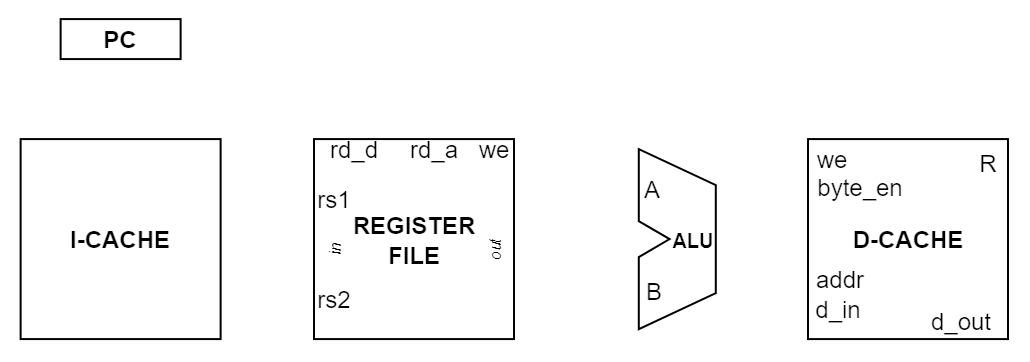

The diagram above was exported from draw.io. Its source (the exported page's mxGraphModel, read from the mxfile embedded in the PNG):
<mxGraphModel dx="670" dy="387" grid="0" gridSize="1.9685" guides="1" tooltips="1" connect="1" arrows="1" fold="1" page="1" pageScale="1" pageWidth="1400" pageHeight="850" math="1" shadow="0">
  <root>
    <mxCell id="0" />
    <mxCell id="1" parent="0" />
    <mxCell id="56GJDkUiIZOJdc-Ve6q_-3" parent="1" style="rounded=0;whiteSpace=wrap;html=1;fontStyle=1;fillColor=none;" value="PC" vertex="1">
      <mxGeometry height="20" width="60" x="143.31" y="229.54" as="geometry" />
    </mxCell>
    <mxCell id="56GJDkUiIZOJdc-Ve6q_-4" parent="1" style="rounded=0;whiteSpace=wrap;html=1;fontStyle=1;fillColor=none;" value="I-CACHE" vertex="1">
      <mxGeometry height="100" width="100" x="123.31" y="289.53999999999996" as="geometry" />
    </mxCell>
    <mxCell id="56GJDkUiIZOJdc-Ve6q_-44" parent="1" style="whiteSpace=wrap;html=1;aspect=fixed;fillColor=none;" value="&lt;b&gt;REGISTER&lt;/b&gt;&lt;div&gt;&lt;b&gt;FILE&lt;/b&gt;&lt;/div&gt;" vertex="1">
      <mxGeometry height="100" width="100" x="269.99999999999994" y="289.53999999999996" as="geometry" />
    </mxCell>
    <mxCell id="NB2XsjlGmgiqoRLBOiyn-1" parent="1" style="text;html=1;whiteSpace=wrap;strokeColor=none;fillColor=none;align=center;verticalAlign=middle;rounded=0;" value="rs1" vertex="1">
      <mxGeometry height="10" width="20" x="269.99999999999994" y="314.53999999999996" as="geometry" />
    </mxCell>
    <mxCell id="NB2XsjlGmgiqoRLBOiyn-2" parent="1" style="text;html=1;whiteSpace=wrap;strokeColor=none;fillColor=none;align=center;verticalAlign=middle;rounded=0;" value="rs2" vertex="1">
      <mxGeometry height="10" width="20" x="269.99999999999994" y="364.53999999999996" as="geometry" />
    </mxCell>
    <mxCell id="NB2XsjlGmgiqoRLBOiyn-4" parent="1" style="text;html=1;whiteSpace=wrap;strokeColor=none;fillColor=none;align=center;verticalAlign=middle;rounded=0;" value="rd_d" vertex="1">
      <mxGeometry height="10" width="20" x="279.99999999999994" y="289.53999999999996" as="geometry" />
    </mxCell>
    <mxCell id="NB2XsjlGmgiqoRLBOiyn-5" parent="1" style="text;html=1;whiteSpace=wrap;strokeColor=none;fillColor=none;align=center;verticalAlign=middle;rounded=0;" value="we" vertex="1">
      <mxGeometry height="10" width="20" x="349.99999999999994" y="289.53999999999996" as="geometry" />
    </mxCell>
    <mxCell id="NB2XsjlGmgiqoRLBOiyn-9" parent="1" style="text;html=1;whiteSpace=wrap;strokeColor=none;fillColor=none;align=center;verticalAlign=middle;rounded=0;" value="rd_a" vertex="1">
      <mxGeometry height="10" width="20" x="319.99999999999994" y="289.53999999999996" as="geometry" />
    </mxCell>
    <mxCell id="NB2XsjlGmgiqoRLBOiyn-10" parent="1" style="text;html=1;whiteSpace=wrap;strokeColor=none;fillColor=none;align=center;verticalAlign=middle;rounded=0;rotation=-90;glass=0;fontStyle=2;fontSize=8;" value="out" vertex="1">
      <mxGeometry height="10" width="80" x="319.99999999999994" y="339.53999999999996" as="geometry" />
    </mxCell>
    <mxCell id="NB2XsjlGmgiqoRLBOiyn-11" parent="1" style="text;html=1;whiteSpace=wrap;strokeColor=none;fillColor=none;align=center;verticalAlign=middle;rounded=0;rotation=-90;glass=0;fontStyle=2;fontSize=8;" value="in" vertex="1">
      <mxGeometry height="10" width="20" x="269.99999999999994" y="339.53999999999996" as="geometry" />
    </mxCell>
    <mxCell id="NB2XsjlGmgiqoRLBOiyn-124" parent="1" style="shape=stencil(tZXPcoMgEMafpQeO6aAkba8d2x5zygsQ3VQmCA6SmPbpu4pOS/wzjtUZD/B98NsFdwfCoiLlOZCQKp4BYW8kDK1B5VuLZK9tnKKAbuqsgFI3L+/mvMghtk68ciP4UYJzCmv0GUqR2IYhVApG2Mpl74S+4prqY1GslUKI0KrwnD8+wrhQuJfeHKwJ/+XNcuRnYME0STqVhB/TsY+7dcDBSvn62Db7xfNdDuxnHKz14xYDB/OxLEJlqLhZdOTx+dPoi0p6k8l51Tgdo7UfNhscHNqWxbG+WClU1dKlwK3Y2a6NKa4c5mT6Cr+n7e+r/vtqCU3QhvDsExZAvMxA3JcZncRwd7qfcm2j4Z5mZLz1Ebv/H3o7CRFLXcBIT6DeqcRaHShfFp20gZG6Pgkp3dswEnVwQR26E6FW3YNWCz8=);whiteSpace=wrap;html=1;connectable=1;allowArrows=1;perimeter=rectanglePerimeter;expand=1;points=[[0.2,0.21,0,0,0],[0.2,0.79,0,0,0],[0.5,0.11,0,0,0],[0.5,0.89,0,0,0],[0.71,0.31,0,0,0],[0.71,0.5,0,0,0],[0.71,0.68,0,0,0]];snapToPoint=0;container=0;backgroundOutline=0;movable=1;fillColor=none;" value="&lt;font style=&quot;font-size: 10px;&quot;&gt;&lt;b style=&quot;&quot;&gt;&amp;nbsp; &amp;nbsp;ALU&lt;/b&gt;&lt;/font&gt;" vertex="1">
      <mxGeometry height="90" width="77" x="417.00000000000006" y="294.54" as="geometry" />
    </mxCell>
    <mxCell id="NB2XsjlGmgiqoRLBOiyn-143" parent="1" style="text;html=1;whiteSpace=wrap;strokeColor=none;fillColor=none;align=center;verticalAlign=middle;rounded=0;" value="A" vertex="1">
      <mxGeometry height="10" width="8" x="435.00000000000006" y="309.54" as="geometry" />
    </mxCell>
    <mxCell id="NB2XsjlGmgiqoRLBOiyn-144" parent="1" style="text;html=1;whiteSpace=wrap;strokeColor=none;fillColor=none;align=center;verticalAlign=middle;rounded=0;" value="B" vertex="1">
      <mxGeometry height="10" width="10" x="435.00000000000006" y="360.54" as="geometry" />
    </mxCell>
    <mxCell id="NB2XsjlGmgiqoRLBOiyn-215" parent="1" style="rounded=0;whiteSpace=wrap;html=1;fontStyle=1;fillColor=none;" value="D-CACHE" vertex="1">
      <mxGeometry height="100" width="100" x="517.0000000000002" y="289.53999999999996" as="geometry" />
    </mxCell>
    <mxCell id="NB2XsjlGmgiqoRLBOiyn-216" parent="1" style="text;html=1;whiteSpace=wrap;strokeColor=none;fillColor=none;align=center;verticalAlign=middle;rounded=0;" value="R" vertex="1">
      <mxGeometry height="10" width="10" x="602.0000000000002" y="296.54" as="geometry" />
    </mxCell>
    <mxCell id="NB2XsjlGmgiqoRLBOiyn-217" parent="1" style="text;html=1;whiteSpace=wrap;strokeColor=none;fillColor=none;align=center;verticalAlign=middle;rounded=0;" value="we" vertex="1">
      <mxGeometry height="10" width="20" x="519.0000000000002" y="294.54" as="geometry" />
    </mxCell>
    <mxCell id="NB2XsjlGmgiqoRLBOiyn-219" parent="1" style="text;html=1;whiteSpace=wrap;strokeColor=none;fillColor=none;align=center;verticalAlign=middle;rounded=0;" value="byte_en" vertex="1">
      <mxGeometry height="10" width="40" x="523.0000000000002" y="308.54" as="geometry" />
    </mxCell>
    <mxCell id="NB2XsjlGmgiqoRLBOiyn-221" parent="1" style="text;html=1;whiteSpace=wrap;strokeColor=none;fillColor=none;align=center;verticalAlign=middle;rounded=0;" value="addr" vertex="1">
      <mxGeometry height="10" width="26" x="520.0000000000002" y="354.54" as="geometry" />
    </mxCell>
    <mxCell id="NB2XsjlGmgiqoRLBOiyn-222" parent="1" style="text;html=1;whiteSpace=wrap;strokeColor=none;fillColor=none;align=center;verticalAlign=middle;rounded=0;" value="d_in" vertex="1">
      <mxGeometry height="10" width="20" x="522.0000000000002" y="369.54" as="geometry" />
    </mxCell>
    <mxCell id="NB2XsjlGmgiqoRLBOiyn-223" parent="1" style="text;html=1;whiteSpace=wrap;strokeColor=none;fillColor=none;align=center;verticalAlign=middle;rounded=0;" value="d_out" vertex="1">
      <mxGeometry height="10" width="25" x="581.1099999999999" y="376.3" as="geometry" />
    </mxCell>
  </root>
</mxGraphModel>